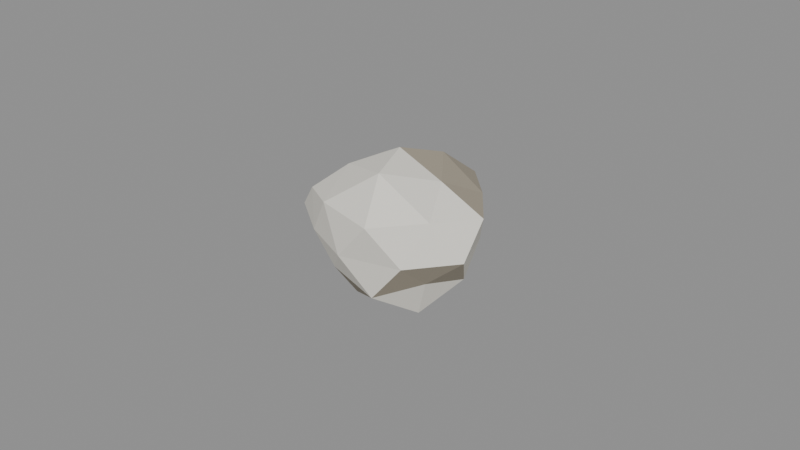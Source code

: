 # Source: crumpled_paper.blend  (saved by Blender 4.0.36; exported with 4.5.12 LTS)
import bpy
from mathutils import Matrix  # noqa: F401  (used for matrix-valued properties, if any)

bpy.ops.wm.read_factory_settings(use_empty=True)
scene = bpy.context.scene
scene.name = 'Scene'

# ---- materials (node trees are filled in below, after node groups)
mat_prop_crumpled_paper_paper = bpy.data.materials.new('Prop_crumpled_paper_paper')
mat_prop_crumpled_paper_paper.use_transparent_shadow = False
mat_prop_crumpled_paper_paper.diffuse_color = (0.8, 0.775, 0.7, 1.0)
mat_prop_crumpled_paper_paper_dark = bpy.data.materials.new('Prop_crumpled_paper_paper_dark')
mat_prop_crumpled_paper_paper_dark.use_transparent_shadow = False
mat_prop_crumpled_paper_paper_dark.diffuse_color = (0.36, 0.32, 0.25, 1.0)
mat_prop_crumpled_paper_ink = bpy.data.materials.new('Prop_crumpled_paper_ink')
mat_prop_crumpled_paper_ink.use_transparent_shadow = False
mat_prop_crumpled_paper_ink.diffuse_color = (0.03, 0.035, 0.045, 1.0)

# ---- material node trees
mat_prop_crumpled_paper_paper.use_nodes = True; mat_prop_crumpled_paper_paper.node_tree.nodes.clear()
_N = mat_prop_crumpled_paper_paper.node_tree.nodes; _L = mat_prop_crumpled_paper_paper.node_tree.links
n0 = _N.new('ShaderNodeBsdfPrincipled'); n0.name = 'Principled BSDF'; n0.location = (10, 300)
n0.inputs[0].default_value = (0.8, 0.775, 0.7, 1.0)
n0.inputs[2].default_value = 0.9
n0.inputs[3].default_value = 1.45
n1 = _N.new('ShaderNodeOutputMaterial'); n1.name = 'Material Output'; n1.location = (300, 300)
_L.new(n0.outputs[0], n1.inputs[0])
n1.is_active_output = True
mat_prop_crumpled_paper_paper_dark.use_nodes = True; mat_prop_crumpled_paper_paper_dark.node_tree.nodes.clear()
_N = mat_prop_crumpled_paper_paper_dark.node_tree.nodes; _L = mat_prop_crumpled_paper_paper_dark.node_tree.links
n0 = _N.new('ShaderNodeBsdfPrincipled'); n0.name = 'Principled BSDF'; n0.location = (10, 300)
n0.inputs[0].default_value = (0.36, 0.32, 0.25, 1.0)
n0.inputs[2].default_value = 0.92
n0.inputs[3].default_value = 1.45
n1 = _N.new('ShaderNodeOutputMaterial'); n1.name = 'Material Output'; n1.location = (300, 300)
_L.new(n0.outputs[0], n1.inputs[0])
n1.is_active_output = True
mat_prop_crumpled_paper_ink.use_nodes = True; mat_prop_crumpled_paper_ink.node_tree.nodes.clear()
_N = mat_prop_crumpled_paper_ink.node_tree.nodes; _L = mat_prop_crumpled_paper_ink.node_tree.links
n0 = _N.new('ShaderNodeBsdfPrincipled'); n0.name = 'Principled BSDF'; n0.location = (10, 300)
n0.inputs[0].default_value = (0.03, 0.035, 0.045, 1.0)
n0.inputs[2].default_value = 0.75
n0.inputs[3].default_value = 1.45
n1 = _N.new('ShaderNodeOutputMaterial'); n1.name = 'Material Output'; n1.location = (300, 300)
_L.new(n0.outputs[0], n1.inputs[0])
n1.is_active_output = True

# ---- meshes
me_crumpled_paper_mesh = bpy.data.meshes.new('crumpled_paper_Mesh')
me_crumpled_paper_mesh.from_pydata([(0.0003704, -0.0005186, -0.025), (0.01953, -0.01247, -0.007186), (-0.007237, -0.02061, -0.007521), (-0.01948, -0.0005186, -0.005812), (-0.005541, 0.0151, -0.005554), (0.01721, 0.00998, -0.006157), (0.01059, -0.0275, 0.01314), (-0.02141, -0.0141, 0.01095), (-0.01879, 0.01143, 0.009786), (0.009441, 0.02344, 0.01182), (0.03, -0.0005186, 0.01191), (0.0003704, -0.0005186, 0.025), (-0.004726, -0.01398, -0.01782), (0.01494, -0.009602, -0.01958), (0.008885, -0.02301, -0.0109), (0.02399, -0.0005186, -0.009159), (0.01325, 0.007515, -0.01716), (-0.01535, -0.0005186, -0.01692), (-0.01645, -0.01101, -0.007907), (-0.003846, 0.01062, -0.01452), (-0.01472, 0.008892, -0.006961), (0.007588, 0.01855, -0.009044), (0.02982, -0.00873, 0.0013), (0.02428, 0.006147, 0.0013), (0.0003704, -0.02708, 0.0013), (0.01886, -0.02236, 0.0013), (-0.03, -0.008987, 0.0013), (-0.01584, -0.01967, 0.0013), (-0.01344, 0.0158, 0.0013), (-0.02263, 0.005894, 0.0013), (0.01661, 0.01866, 0.0013), (0.0003704, 0.0275, 0.0013), (0.02196, -0.01398, 0.01312), (-0.008212, -0.02319, 0.0136), (-0.0226, -0.0005186, 0.01147), (-0.006466, 0.01754, 0.0111), (0.0205, 0.01204, 0.01232), (0.006512, -0.01674, 0.02434), (0.0154, -0.0005186, 0.01872), (-0.01206, -0.008267, 0.01911), (-0.01132, 0.006768, 0.01805), (0.005501, 0.01303, 0.02055)], [], [(0, 13, 12), (1, 13, 15), (0, 12, 17), (0, 17, 19), (0, 19, 16), (1, 15, 22), (2, 14, 24), (3, 18, 26), (4, 20, 28), (5, 21, 30), (1, 22, 25), (2, 24, 27), (3, 26, 29), (4, 28, 31), (5, 30, 23), (6, 32, 37), (7, 33, 39), (8, 34, 40), (9, 35, 41), (10, 36, 38), (38, 41, 11), (38, 36, 41), (36, 9, 41), (41, 40, 11), (41, 35, 40), (35, 8, 40), (40, 39, 11), (40, 34, 39), (34, 7, 39), (39, 37, 11), (39, 33, 37), (33, 6, 37), (37, 38, 11), (37, 32, 38), (32, 10, 38), (23, 36, 10), (23, 30, 36), (30, 9, 36), (31, 35, 9), (31, 28, 35), (28, 8, 35), (29, 34, 8), (29, 26, 34), (26, 7, 34), (27, 33, 7), (27, 24, 33), (24, 6, 33), (25, 32, 6), (25, 22, 32), (22, 10, 32), (30, 31, 9), (30, 21, 31), (21, 4, 31), (28, 29, 8), (28, 20, 29), (20, 3, 29), (26, 27, 7), (26, 18, 27), (18, 2, 27), (24, 25, 6), (24, 14, 25), (14, 1, 25), (22, 23, 10), (22, 15, 23), (15, 5, 23), (16, 21, 5), (16, 19, 21), (19, 4, 21), (19, 20, 4), (19, 17, 20), (17, 3, 20), (17, 18, 3), (17, 12, 18), (12, 2, 18), (15, 16, 5), (15, 13, 16), (13, 0, 16), (12, 14, 2), (12, 13, 14), (13, 1, 14)])
me_crumpled_paper_mesh.polygons.foreach_set('material_index', [2, 0, 2, 1, 1, 1, 0, 2, 1, 1, 1, 0, 1, 1, 0, 0, 0, 0, 1, 1, 1, 1, 1, 1, 1, 0, 0, 0, 0, 0, 0, 0, 0, 0, 0, 0, 0, 1, 1, 0, 0, 0, 0, 0, 0, 0, 0, 0, 0, 0, 1, 0, 1, 0, 0, 1, 0, 1, 1, 0, 0, 1, 0, 0, 0, 0, 2, 0, 0, 1, 0, 0, 1, 1, 0, 1, 2, 1, 2, 0])
me_crumpled_paper_mesh.materials.append(mat_prop_crumpled_paper_paper)
me_crumpled_paper_mesh.materials.append(mat_prop_crumpled_paper_paper_dark)
me_crumpled_paper_mesh.materials.append(mat_prop_crumpled_paper_ink)
me_crumpled_paper_mesh.update()

# ---- objects
ob_crumpled_paper = bpy.data.objects.new('crumpled_paper', me_crumpled_paper_mesh)

# ---- transforms, parenting, visibility, modifiers, constraints
ob_crumpled_paper.location = (0.0, 0.0, 0.0)

# ---- collection membership
scene.collection.objects.link(ob_crumpled_paper)

# ---- scene / render settings (as saved in the file)
scene.frame_start = 1; scene.frame_end = 250; scene.frame_set(1)
scene.render.engine = 'BLENDER_EEVEE_NEXT'
scene.cycles.sampling_pattern = 'TABULATED_SOBOL'
bpy.context.view_layer.update()

# ---- added for rendering (the .blend has no active camera and no usable light): camera, sun + grey world if the file has none
cam_auto = bpy.data.cameras.new('AutoCamera')
cam_auto.lens = 50.0
cam_auto.sensor_width = 36.0
cam_auto.clip_end = 1000.0
ob_auto_camera = bpy.data.objects.new('AutoCamera', cam_auto)
scene.collection.objects.link(ob_auto_camera)
ob_auto_camera.location = (0.185045, -0.222054, 0.148036)
ob_auto_camera.rotation_euler = (1.09748, -7.21219e-08, 0.694738)
scene.camera = ob_auto_camera
light_auto_sun = bpy.data.lights.new('AutoSun', 'SUN')
light_auto_sun.energy = 3.0
light_auto_sun.angle = 0.0523599
ob_auto_sun = bpy.data.objects.new('AutoSun', light_auto_sun)
scene.collection.objects.link(ob_auto_sun)
ob_auto_sun.rotation_euler = (0.872665, 0.174533, 0.523599)
if scene.world is None:
    world_auto = bpy.data.worlds.new('AutoWorld')
    world_auto.color = (0.3, 0.3, 0.3)
    scene.world = world_auto
bpy.context.view_layer.update()
